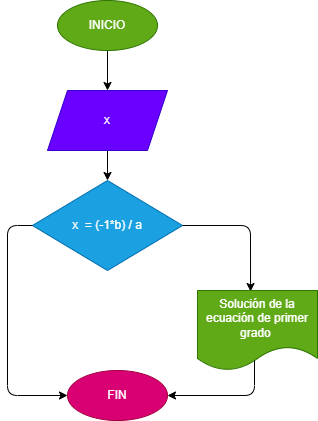

The diagram above was exported from draw.io. Its source (the exported page's mxGraphModel, read from the mxfile embedded in the PNG):
<mxGraphModel dx="558" dy="470" grid="1" gridSize="10" guides="1" tooltips="1" connect="1" arrows="1" fold="1" page="1" pageScale="1" pageWidth="827" pageHeight="1169" math="0" shadow="0">
  <root>
    <mxCell id="0" />
    <mxCell id="1" parent="0" />
    <mxCell id="4" value="" style="edgeStyle=none;html=1;" edge="1" parent="1" source="2" target="3">
      <mxGeometry relative="1" as="geometry" />
    </mxCell>
    <mxCell id="2" value="INICIO" style="ellipse;whiteSpace=wrap;html=1;fillColor=#60a917;fontColor=#ffffff;strokeColor=#2D7600;" vertex="1" parent="1">
      <mxGeometry x="220" y="30" width="100" height="50" as="geometry" />
    </mxCell>
    <mxCell id="7" value="" style="edgeStyle=none;html=1;" edge="1" parent="1" source="3" target="6">
      <mxGeometry relative="1" as="geometry" />
    </mxCell>
    <mxCell id="3" value="x" style="shape=parallelogram;perimeter=parallelogramPerimeter;whiteSpace=wrap;html=1;fixedSize=1;fillColor=#6a00ff;strokeColor=#3700CC;fontColor=#ffffff;" vertex="1" parent="1">
      <mxGeometry x="210" y="120" width="120" height="60" as="geometry" />
    </mxCell>
    <mxCell id="6" value="x&amp;nbsp; = (-1*b) / a" style="rhombus;whiteSpace=wrap;html=1;fillColor=#1ba1e2;strokeColor=#006EAF;fontColor=#ffffff;" vertex="1" parent="1">
      <mxGeometry x="195" y="210" width="150" height="90" as="geometry" />
    </mxCell>
    <mxCell id="8" value="" style="endArrow=classic;html=1;exitX=1;exitY=0.5;exitDx=0;exitDy=0;entryX=0.442;entryY=0.013;entryDx=0;entryDy=0;entryPerimeter=0;" edge="1" parent="1" source="6" target="10">
      <mxGeometry width="50" height="50" relative="1" as="geometry">
        <mxPoint x="260" y="270" as="sourcePoint" />
        <mxPoint x="460" y="290" as="targetPoint" />
        <Array as="points">
          <mxPoint x="413" y="255" />
        </Array>
      </mxGeometry>
    </mxCell>
    <mxCell id="10" value="Solución de la ecuación de primer grado&amp;nbsp;" style="shape=document;whiteSpace=wrap;html=1;boundedLbl=1;fillColor=#60a917;fontColor=#ffffff;strokeColor=#2D7600;" vertex="1" parent="1">
      <mxGeometry x="360" y="320" width="120" height="80" as="geometry" />
    </mxCell>
    <mxCell id="11" value="" style="endArrow=classic;html=1;exitX=0;exitY=0.5;exitDx=0;exitDy=0;" edge="1" parent="1" source="6" target="12">
      <mxGeometry width="50" height="50" relative="1" as="geometry">
        <mxPoint x="260" y="390" as="sourcePoint" />
        <mxPoint x="270" y="420" as="targetPoint" />
        <Array as="points">
          <mxPoint x="170" y="255" />
          <mxPoint x="170" y="425" />
        </Array>
      </mxGeometry>
    </mxCell>
    <mxCell id="12" value="FIN" style="ellipse;whiteSpace=wrap;html=1;fillColor=#d80073;fontColor=#ffffff;strokeColor=#A50040;" vertex="1" parent="1">
      <mxGeometry x="230" y="400" width="100" height="50" as="geometry" />
    </mxCell>
    <mxCell id="13" value="" style="endArrow=classic;html=1;entryX=1;entryY=0.5;entryDx=0;entryDy=0;exitX=0.475;exitY=0.875;exitDx=0;exitDy=0;exitPerimeter=0;" edge="1" parent="1" source="10" target="12">
      <mxGeometry width="50" height="50" relative="1" as="geometry">
        <mxPoint x="260" y="390" as="sourcePoint" />
        <mxPoint x="310" y="340" as="targetPoint" />
        <Array as="points">
          <mxPoint x="417" y="425" />
        </Array>
      </mxGeometry>
    </mxCell>
  </root>
</mxGraphModel>